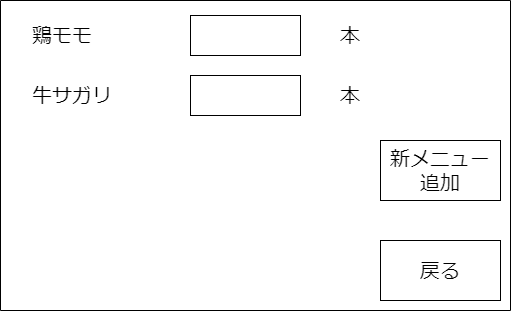

The diagram above was exported from draw.io. Its source (the exported page's mxGraphModel, read from the mxfile embedded in the PNG):
<mxGraphModel dx="1491" dy="322" grid="1" gridSize="10" guides="1" tooltips="1" connect="1" arrows="1" fold="1" page="1" pageScale="1" pageWidth="827" pageHeight="1169" math="0" shadow="0">
  <root>
    <mxCell id="0" />
    <mxCell id="1" parent="0" />
    <mxCell id="2" value="" style="swimlane;startSize=0;" parent="1" vertex="1">
      <mxGeometry x="-70" y="80" width="510" height="310" as="geometry" />
    </mxCell>
    <mxCell id="3" value="&lt;font style=&quot;font-size: 20px;&quot;&gt;鶏モモ&lt;/font&gt;" style="text;html=1;strokeColor=none;fillColor=none;align=left;verticalAlign=middle;whiteSpace=wrap;rounded=0;" parent="2" vertex="1">
      <mxGeometry x="30" y="20" width="160" height="30" as="geometry" />
    </mxCell>
    <mxCell id="7" value="牛サガリ" style="text;html=1;strokeColor=none;fillColor=none;align=left;verticalAlign=middle;whiteSpace=wrap;rounded=0;fontSize=20;" parent="2" vertex="1">
      <mxGeometry x="30" y="80" width="160" height="30" as="geometry" />
    </mxCell>
    <mxCell id="14" value="" style="rounded=0;whiteSpace=wrap;html=1;fontSize=20;" parent="2" vertex="1">
      <mxGeometry x="190" y="15" width="110" height="40" as="geometry" />
    </mxCell>
    <mxCell id="15" value="" style="rounded=0;whiteSpace=wrap;html=1;fontSize=20;" parent="2" vertex="1">
      <mxGeometry x="190" y="75" width="110" height="40" as="geometry" />
    </mxCell>
    <mxCell id="16" value="本" style="text;html=1;strokeColor=none;fillColor=none;align=center;verticalAlign=middle;whiteSpace=wrap;rounded=0;fontSize=20;" parent="2" vertex="1">
      <mxGeometry x="320" y="20" width="60" height="30" as="geometry" />
    </mxCell>
    <mxCell id="17" value="本" style="text;html=1;strokeColor=none;fillColor=none;align=center;verticalAlign=middle;whiteSpace=wrap;rounded=0;fontSize=20;" parent="2" vertex="1">
      <mxGeometry x="320" y="80" width="60" height="30" as="geometry" />
    </mxCell>
    <mxCell id="18" value="戻る" style="rounded=0;whiteSpace=wrap;html=1;fontSize=20;" parent="2" vertex="1">
      <mxGeometry x="380" y="240" width="120" height="60" as="geometry" />
    </mxCell>
    <mxCell id="19" value="新メニュー追加" style="rounded=0;whiteSpace=wrap;html=1;fontSize=20;" parent="2" vertex="1">
      <mxGeometry x="380" y="140" width="120" height="60" as="geometry" />
    </mxCell>
  </root>
</mxGraphModel>